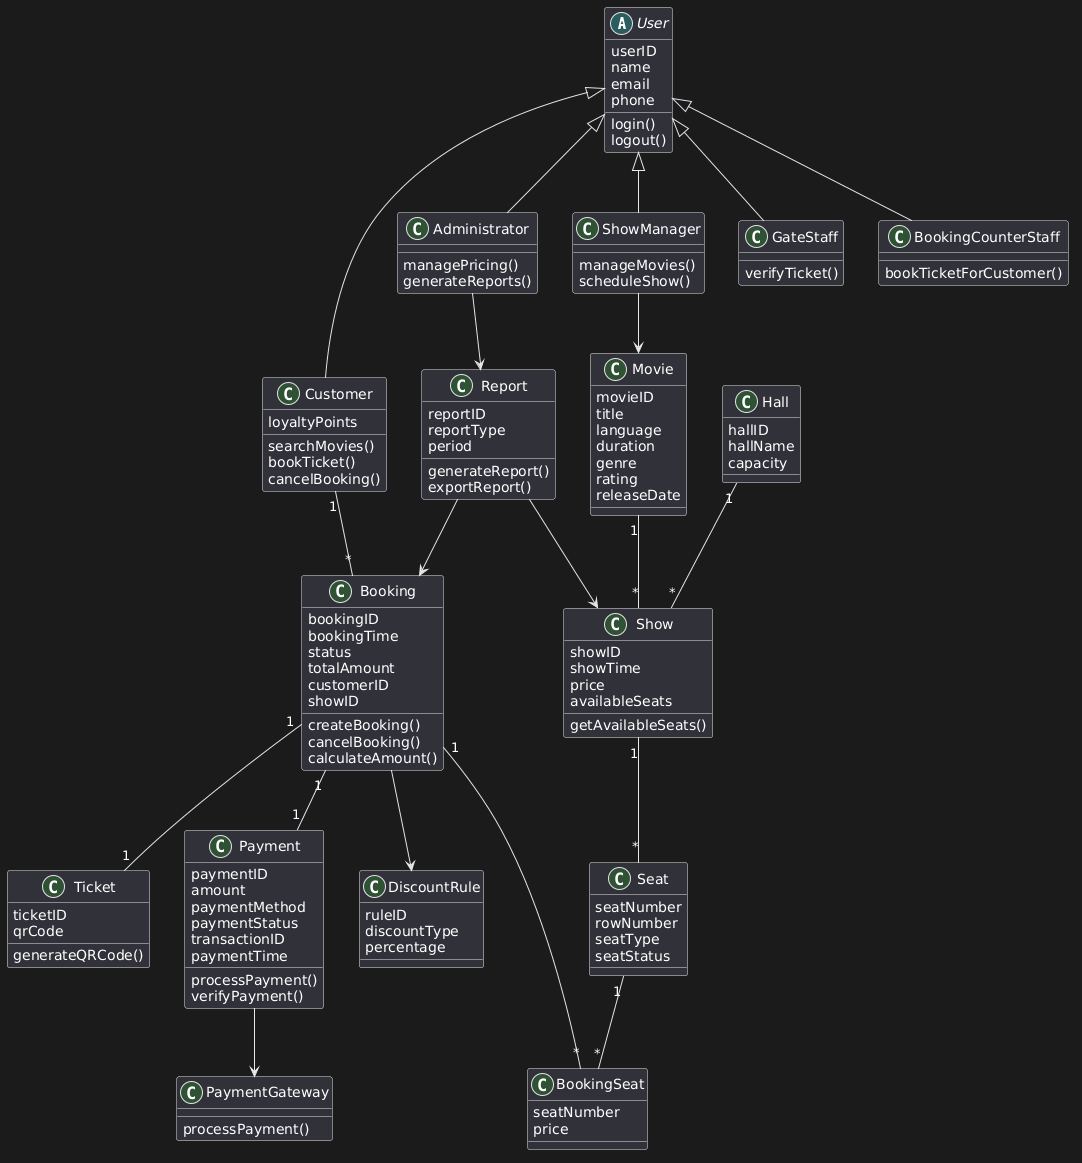

The diagram above was rendered by PlantUML. Its source (embedded in the PNG):
@startuml
skinparam classAttributeIconSize 0

abstract class User {
    userID
    name
    email
    phone
    login()
    logout()
}

class Customer {
    loyaltyPoints
    searchMovies()
    bookTicket()
    cancelBooking()
}

class Administrator {
    managePricing()
    generateReports()
}

class ShowManager {
    manageMovies()
    scheduleShow()
}

class GateStaff {
    verifyTicket()
}

class BookingCounterStaff {
    bookTicketForCustomer()
}

User <|-- Customer
User <|-- Administrator
User <|-- ShowManager
User <|-- GateStaff
User <|-- BookingCounterStaff


class Movie {
    movieID
    title
    language
    duration
    genre
    rating
    releaseDate
}

class Hall {
    hallID
    hallName
    capacity
}

class Show {
    showID
    showTime
    price
    availableSeats
    getAvailableSeats()
}

class Seat {
    seatNumber
    rowNumber
    seatType
    seatStatus
}

class Booking {
    bookingID
    bookingTime
    status
    totalAmount
    customerID
    showID
    createBooking()
    cancelBooking()
    calculateAmount()
}

class BookingSeat {
    seatNumber
    price
}

class Ticket {
    ticketID
    qrCode
    generateQRCode()
}

class Payment {
    paymentID
    amount
    paymentMethod
    paymentStatus
    transactionID
    paymentTime
    processPayment()
    verifyPayment()
}

class DiscountRule {
    ruleID
    discountType
    percentage
}

class Report {
    reportID
    reportType
    period
    generateReport()
    exportReport()
}

class PaymentGateway {
    processPayment()
}


Movie "1" -- "*" Show
Hall "1" -- "*" Show
Show "1" -- "*" Seat

Customer "1" -- "*" Booking

Booking "1" -- "*" BookingSeat
Seat "1" -- "*" BookingSeat

Booking "1" -- "1" Ticket
Booking "1" -- "1" Payment

Payment --> PaymentGateway

Booking --> DiscountRule

Administrator --> Report
Report --> Booking
Report --> Show

ShowManager --> Movie
@enduml